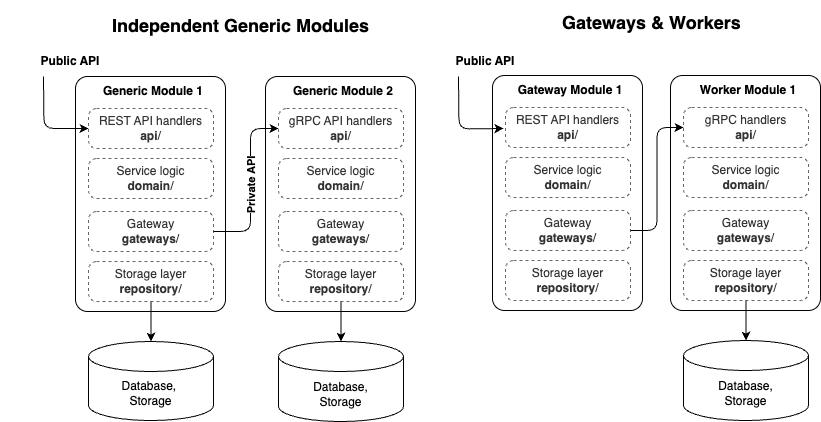

The diagram above was exported from draw.io. Its source (the exported page's mxGraphModel, read from the mxfile embedded in the PNG):
<mxGraphModel dx="2188" dy="826" grid="1" gridSize="10" guides="1" tooltips="1" connect="1" arrows="1" fold="1" page="1" pageScale="1" pageWidth="1100" pageHeight="850" math="0" shadow="0">
  <root>
    <mxCell id="0" />
    <mxCell id="1" parent="0" />
    <mxCell id="2" value="" style="rounded=1;whiteSpace=wrap;html=1;arcSize=8;" vertex="1" parent="1">
      <mxGeometry x="55" y="85" width="150" height="235" as="geometry" />
    </mxCell>
    <mxCell id="20" style="edgeStyle=orthogonalEdgeStyle;html=1;exitX=0;exitY=0.5;exitDx=0;exitDy=0;startArrow=classic;startFill=1;endArrow=none;endFill=0;" edge="1" parent="1" source="3">
      <mxGeometry relative="1" as="geometry">
        <mxPoint x="23" y="85" as="targetPoint" />
      </mxGeometry>
    </mxCell>
    <mxCell id="3" value="REST API handlers&lt;br&gt;&lt;b&gt;api&lt;/b&gt;/" style="rounded=1;whiteSpace=wrap;html=1;fillColor=none;strokeColor=#666666;fontColor=#333333;arcSize=20;dashed=1;" vertex="1" parent="1">
      <mxGeometry x="68" y="117" width="125" height="40" as="geometry" />
    </mxCell>
    <mxCell id="4" value="Service logic&lt;br&gt;&lt;b&gt;domain&lt;/b&gt;/" style="rounded=1;whiteSpace=wrap;html=1;fillColor=none;strokeColor=#666666;fontColor=#333333;arcSize=20;dashed=1;" vertex="1" parent="1">
      <mxGeometry x="68" y="167" width="125" height="40" as="geometry" />
    </mxCell>
    <mxCell id="11" style="edgeStyle=none;html=1;exitX=0.5;exitY=1;exitDx=0;exitDy=0;" edge="1" parent="1" source="5" target="7">
      <mxGeometry relative="1" as="geometry" />
    </mxCell>
    <mxCell id="5" value="Storage layer&lt;br&gt;&lt;b&gt;repository&lt;/b&gt;/" style="rounded=1;whiteSpace=wrap;html=1;fillColor=none;strokeColor=#666666;fontColor=#333333;arcSize=20;dashed=1;" vertex="1" parent="1">
      <mxGeometry x="68" y="270" width="125" height="40" as="geometry" />
    </mxCell>
    <mxCell id="6" value="Gateway&lt;br&gt;&lt;b&gt;gateways&lt;/b&gt;/" style="rounded=1;whiteSpace=wrap;html=1;fillColor=none;strokeColor=#666666;fontColor=#333333;arcSize=20;dashed=1;" vertex="1" parent="1">
      <mxGeometry x="68" y="220" width="125" height="40" as="geometry" />
    </mxCell>
    <mxCell id="7" value="Database,&amp;nbsp;&lt;br&gt;Storage" style="shape=cylinder3;whiteSpace=wrap;html=1;boundedLbl=1;backgroundOutline=1;size=15;" vertex="1" parent="1">
      <mxGeometry x="68" y="350" width="125" height="79" as="geometry" />
    </mxCell>
    <mxCell id="9" value="&lt;h1 style=&quot;margin-top: 0px;&quot;&gt;&lt;font style=&quot;font-size: 18px;&quot;&gt;Independent Generic Modules&lt;/font&gt;&lt;/h1&gt;" style="text;html=1;whiteSpace=wrap;overflow=hidden;rounded=0;" vertex="1" parent="1">
      <mxGeometry x="90" y="12" width="280" height="43" as="geometry" />
    </mxCell>
    <mxCell id="10" value="Generic Module 1" style="text;html=1;align=center;verticalAlign=middle;whiteSpace=wrap;rounded=0;fontStyle=1" vertex="1" parent="1">
      <mxGeometry x="63" y="85" width="140" height="30" as="geometry" />
    </mxCell>
    <mxCell id="12" value="" style="rounded=1;whiteSpace=wrap;html=1;arcSize=8;" vertex="1" parent="1">
      <mxGeometry x="245" y="85" width="150" height="235" as="geometry" />
    </mxCell>
    <mxCell id="13" value="gRPC API handlers&lt;br&gt;&lt;b&gt;api&lt;/b&gt;/" style="rounded=1;whiteSpace=wrap;html=1;fillColor=none;strokeColor=#666666;fontColor=#333333;arcSize=20;dashed=1;" vertex="1" parent="1">
      <mxGeometry x="258" y="117" width="125" height="40" as="geometry" />
    </mxCell>
    <mxCell id="14" value="Service logic&lt;br&gt;&lt;b&gt;domain&lt;/b&gt;/" style="rounded=1;whiteSpace=wrap;html=1;fillColor=none;strokeColor=#666666;fontColor=#333333;arcSize=20;dashed=1;" vertex="1" parent="1">
      <mxGeometry x="258" y="167" width="125" height="40" as="geometry" />
    </mxCell>
    <mxCell id="15" style="edgeStyle=none;html=1;exitX=0.5;exitY=1;exitDx=0;exitDy=0;" edge="1" parent="1" source="16" target="18">
      <mxGeometry relative="1" as="geometry" />
    </mxCell>
    <mxCell id="16" value="Storage layer&lt;br&gt;&lt;b&gt;repository&lt;/b&gt;/" style="rounded=1;whiteSpace=wrap;html=1;fillColor=none;strokeColor=#666666;fontColor=#333333;arcSize=20;dashed=1;" vertex="1" parent="1">
      <mxGeometry x="258" y="270" width="125" height="40" as="geometry" />
    </mxCell>
    <mxCell id="17" value="Gateway&lt;br&gt;&lt;b&gt;gateways&lt;/b&gt;/" style="rounded=1;whiteSpace=wrap;html=1;fillColor=none;strokeColor=#666666;fontColor=#333333;arcSize=20;dashed=1;" vertex="1" parent="1">
      <mxGeometry x="258" y="220" width="125" height="40" as="geometry" />
    </mxCell>
    <mxCell id="18" value="Database,&lt;br&gt;Storage" style="shape=cylinder3;whiteSpace=wrap;html=1;boundedLbl=1;backgroundOutline=1;size=15;" vertex="1" parent="1">
      <mxGeometry x="258" y="350" width="125" height="80" as="geometry" />
    </mxCell>
    <mxCell id="19" value="Generic Module 2" style="text;html=1;align=center;verticalAlign=middle;whiteSpace=wrap;rounded=0;fontStyle=1" vertex="1" parent="1">
      <mxGeometry x="253" y="85" width="140" height="30" as="geometry" />
    </mxCell>
    <mxCell id="21" style="edgeStyle=orthogonalEdgeStyle;html=1;exitX=1;exitY=0.5;exitDx=0;exitDy=0;entryX=0;entryY=0.5;entryDx=0;entryDy=0;" edge="1" parent="1" source="6" target="13">
      <mxGeometry relative="1" as="geometry">
        <Array as="points">
          <mxPoint x="230" y="240" />
          <mxPoint x="230" y="137" />
        </Array>
      </mxGeometry>
    </mxCell>
    <mxCell id="46" value="Private API" style="edgeLabel;html=1;align=center;verticalAlign=middle;resizable=0;points=[];rotation=270;fontStyle=1" vertex="1" connectable="0" parent="21">
      <mxGeometry x="0.2262" y="-4" relative="1" as="geometry">
        <mxPoint x="-4" y="21" as="offset" />
      </mxGeometry>
    </mxCell>
    <mxCell id="24" value="" style="rounded=1;whiteSpace=wrap;html=1;arcSize=8;" vertex="1" parent="1">
      <mxGeometry x="472" y="84" width="150" height="235" as="geometry" />
    </mxCell>
    <mxCell id="26" value="REST API handlers&lt;br&gt;&lt;b&gt;api&lt;/b&gt;/" style="rounded=1;whiteSpace=wrap;html=1;fillColor=none;strokeColor=#666666;fontColor=#333333;arcSize=20;dashed=1;" vertex="1" parent="1">
      <mxGeometry x="485" y="116" width="125" height="40" as="geometry" />
    </mxCell>
    <mxCell id="27" value="Service logic&lt;br&gt;&lt;b&gt;domain&lt;/b&gt;/" style="rounded=1;whiteSpace=wrap;html=1;fillColor=none;strokeColor=#666666;fontColor=#333333;arcSize=20;dashed=1;" vertex="1" parent="1">
      <mxGeometry x="485" y="166" width="125" height="40" as="geometry" />
    </mxCell>
    <mxCell id="29" value="Storage layer&lt;br&gt;&lt;b&gt;repository&lt;/b&gt;/" style="rounded=1;whiteSpace=wrap;html=1;fillColor=none;strokeColor=#666666;fontColor=#333333;arcSize=20;dashed=1;" vertex="1" parent="1">
      <mxGeometry x="485" y="269" width="125" height="40" as="geometry" />
    </mxCell>
    <mxCell id="30" value="Gateway&lt;br&gt;&lt;b&gt;gateways&lt;/b&gt;/" style="rounded=1;whiteSpace=wrap;html=1;fillColor=none;strokeColor=#666666;fontColor=#333333;arcSize=20;dashed=1;" vertex="1" parent="1">
      <mxGeometry x="485" y="219" width="125" height="40" as="geometry" />
    </mxCell>
    <mxCell id="32" value="&lt;h1 style=&quot;margin-top: 0px;&quot;&gt;&lt;font style=&quot;font-size: 18px;&quot;&gt;Gateways &amp;amp; Workers&lt;/font&gt;&lt;/h1&gt;" style="text;html=1;whiteSpace=wrap;overflow=hidden;rounded=0;" vertex="1" parent="1">
      <mxGeometry x="540" y="9" width="200" height="120" as="geometry" />
    </mxCell>
    <mxCell id="33" value="Gateway Module 1" style="text;html=1;align=center;verticalAlign=middle;whiteSpace=wrap;rounded=0;fontStyle=1" vertex="1" parent="1">
      <mxGeometry x="480" y="84" width="140" height="30" as="geometry" />
    </mxCell>
    <mxCell id="34" value="" style="rounded=1;whiteSpace=wrap;html=1;arcSize=8;" vertex="1" parent="1">
      <mxGeometry x="650" y="84" width="150" height="235" as="geometry" />
    </mxCell>
    <mxCell id="35" value="gRPC handlers&lt;br&gt;&lt;b&gt;api&lt;/b&gt;/" style="rounded=1;whiteSpace=wrap;html=1;fillColor=none;strokeColor=#666666;fontColor=#333333;arcSize=20;dashed=1;" vertex="1" parent="1">
      <mxGeometry x="663" y="116" width="125" height="40" as="geometry" />
    </mxCell>
    <mxCell id="36" value="Service logic&lt;br&gt;&lt;b&gt;domain&lt;/b&gt;/" style="rounded=1;whiteSpace=wrap;html=1;fillColor=none;strokeColor=#666666;fontColor=#333333;arcSize=20;dashed=1;" vertex="1" parent="1">
      <mxGeometry x="663" y="166" width="125" height="40" as="geometry" />
    </mxCell>
    <mxCell id="37" style="edgeStyle=none;html=1;exitX=0.5;exitY=1;exitDx=0;exitDy=0;" edge="1" parent="1" source="38" target="40">
      <mxGeometry relative="1" as="geometry" />
    </mxCell>
    <mxCell id="38" value="Storage layer&lt;br&gt;&lt;b&gt;repository&lt;/b&gt;/" style="rounded=1;whiteSpace=wrap;html=1;fillColor=none;strokeColor=#666666;fontColor=#333333;arcSize=20;dashed=1;" vertex="1" parent="1">
      <mxGeometry x="663" y="269" width="125" height="40" as="geometry" />
    </mxCell>
    <mxCell id="39" value="Gateway&lt;br&gt;&lt;b&gt;gateways&lt;/b&gt;/" style="rounded=1;whiteSpace=wrap;html=1;fillColor=none;strokeColor=#666666;fontColor=#333333;arcSize=20;dashed=1;" vertex="1" parent="1">
      <mxGeometry x="663" y="219" width="125" height="40" as="geometry" />
    </mxCell>
    <mxCell id="40" value="Database,&lt;br&gt;Storage" style="shape=cylinder3;whiteSpace=wrap;html=1;boundedLbl=1;backgroundOutline=1;size=15;" vertex="1" parent="1">
      <mxGeometry x="663" y="349" width="125" height="80" as="geometry" />
    </mxCell>
    <mxCell id="41" value="Worker Module 1" style="text;html=1;align=center;verticalAlign=middle;whiteSpace=wrap;rounded=0;fontStyle=1" vertex="1" parent="1">
      <mxGeometry x="658" y="84" width="140" height="30" as="geometry" />
    </mxCell>
    <mxCell id="42" style="edgeStyle=orthogonalEdgeStyle;html=1;exitX=1;exitY=0.5;exitDx=0;exitDy=0;entryX=0;entryY=0.5;entryDx=0;entryDy=0;" edge="1" parent="1" source="30" target="35">
      <mxGeometry relative="1" as="geometry" />
    </mxCell>
    <mxCell id="43" value="Public API" style="text;html=1;align=center;verticalAlign=middle;whiteSpace=wrap;rounded=0;fontStyle=1" vertex="1" parent="1">
      <mxGeometry x="-20" y="55" width="140" height="30" as="geometry" />
    </mxCell>
    <mxCell id="47" style="edgeStyle=orthogonalEdgeStyle;html=1;exitX=0;exitY=0.5;exitDx=0;exitDy=0;startArrow=classic;startFill=1;endArrow=none;endFill=0;" edge="1" parent="1">
      <mxGeometry relative="1" as="geometry">
        <mxPoint x="438" y="85" as="targetPoint" />
        <mxPoint x="483" y="137" as="sourcePoint" />
      </mxGeometry>
    </mxCell>
    <mxCell id="48" value="Public API" style="text;html=1;align=center;verticalAlign=middle;whiteSpace=wrap;rounded=0;fontStyle=1" vertex="1" parent="1">
      <mxGeometry x="395" y="55" width="140" height="30" as="geometry" />
    </mxCell>
  </root>
</mxGraphModel>